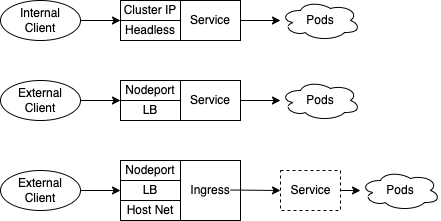

The diagram above was exported from draw.io. Its source (the exported page's mxGraphModel, read from the mxfile embedded in the PNG):
<mxGraphModel dx="1381" dy="822" grid="1" gridSize="10" guides="1" tooltips="1" connect="1" arrows="1" fold="1" page="1" pageScale="1" pageWidth="850" pageHeight="1100" math="0" shadow="0">
  <root>
    <mxCell id="0" />
    <mxCell id="1" parent="0" />
    <mxCell id="BN4TSkRvTqcNpPzywUwd-2" value="External Client" style="ellipse;whiteSpace=wrap;html=1;" parent="1" vertex="1">
      <mxGeometry x="80" y="280" width="80" height="40" as="geometry" />
    </mxCell>
    <mxCell id="BN4TSkRvTqcNpPzywUwd-5" value="Nodeport" style="rounded=0;whiteSpace=wrap;html=1;" parent="1" vertex="1">
      <mxGeometry x="200" y="280" width="60" height="20" as="geometry" />
    </mxCell>
    <mxCell id="BN4TSkRvTqcNpPzywUwd-6" value="LB" style="rounded=0;whiteSpace=wrap;html=1;" parent="1" vertex="1">
      <mxGeometry x="200" y="300" width="60" height="20" as="geometry" />
    </mxCell>
    <mxCell id="BN4TSkRvTqcNpPzywUwd-7" value="Service" style="rounded=0;whiteSpace=wrap;html=1;" parent="1" vertex="1">
      <mxGeometry x="260" y="280" width="60" height="40" as="geometry" />
    </mxCell>
    <mxCell id="BN4TSkRvTqcNpPzywUwd-9" value="" style="endArrow=classic;html=1;rounded=0;exitX=1;exitY=0.5;exitDx=0;exitDy=0;entryX=0;entryY=0;entryDx=0;entryDy=0;" parent="1" source="BN4TSkRvTqcNpPzywUwd-2" target="BN4TSkRvTqcNpPzywUwd-6" edge="1">
      <mxGeometry width="50" height="50" relative="1" as="geometry">
        <mxPoint x="400" y="430" as="sourcePoint" />
        <mxPoint x="450" y="380" as="targetPoint" />
      </mxGeometry>
    </mxCell>
    <mxCell id="BN4TSkRvTqcNpPzywUwd-10" value="Pods" style="ellipse;shape=cloud;whiteSpace=wrap;html=1;" parent="1" vertex="1">
      <mxGeometry x="360" y="280" width="80" height="40" as="geometry" />
    </mxCell>
    <mxCell id="BN4TSkRvTqcNpPzywUwd-11" value="" style="endArrow=classic;html=1;rounded=0;exitX=1;exitY=0.5;exitDx=0;exitDy=0;" parent="1" source="BN4TSkRvTqcNpPzywUwd-7" target="BN4TSkRvTqcNpPzywUwd-10" edge="1">
      <mxGeometry width="50" height="50" relative="1" as="geometry">
        <mxPoint x="400" y="430" as="sourcePoint" />
        <mxPoint x="450" y="380" as="targetPoint" />
      </mxGeometry>
    </mxCell>
    <mxCell id="BN4TSkRvTqcNpPzywUwd-12" value="Internal&lt;br&gt;Client" style="ellipse;whiteSpace=wrap;html=1;" parent="1" vertex="1">
      <mxGeometry x="80" y="200" width="80" height="40" as="geometry" />
    </mxCell>
    <mxCell id="BN4TSkRvTqcNpPzywUwd-13" value="Cluster IP" style="rounded=0;whiteSpace=wrap;html=1;" parent="1" vertex="1">
      <mxGeometry x="200" y="200" width="60" height="20" as="geometry" />
    </mxCell>
    <mxCell id="BN4TSkRvTqcNpPzywUwd-14" value="Headless" style="rounded=0;whiteSpace=wrap;html=1;" parent="1" vertex="1">
      <mxGeometry x="200" y="220" width="60" height="20" as="geometry" />
    </mxCell>
    <mxCell id="BN4TSkRvTqcNpPzywUwd-15" value="Service" style="rounded=0;whiteSpace=wrap;html=1;" parent="1" vertex="1">
      <mxGeometry x="260" y="200" width="60" height="40" as="geometry" />
    </mxCell>
    <mxCell id="BN4TSkRvTqcNpPzywUwd-16" value="" style="endArrow=classic;html=1;rounded=0;exitX=1;exitY=0.5;exitDx=0;exitDy=0;entryX=0;entryY=0;entryDx=0;entryDy=0;" parent="1" source="BN4TSkRvTqcNpPzywUwd-12" target="BN4TSkRvTqcNpPzywUwd-14" edge="1">
      <mxGeometry width="50" height="50" relative="1" as="geometry">
        <mxPoint x="400" y="350" as="sourcePoint" />
        <mxPoint x="450" y="300" as="targetPoint" />
      </mxGeometry>
    </mxCell>
    <mxCell id="BN4TSkRvTqcNpPzywUwd-17" value="Pods" style="ellipse;shape=cloud;whiteSpace=wrap;html=1;" parent="1" vertex="1">
      <mxGeometry x="360" y="200" width="80" height="40" as="geometry" />
    </mxCell>
    <mxCell id="BN4TSkRvTqcNpPzywUwd-18" value="" style="endArrow=classic;html=1;rounded=0;exitX=1;exitY=0.5;exitDx=0;exitDy=0;" parent="1" source="BN4TSkRvTqcNpPzywUwd-15" target="BN4TSkRvTqcNpPzywUwd-17" edge="1">
      <mxGeometry width="50" height="50" relative="1" as="geometry">
        <mxPoint x="400" y="350" as="sourcePoint" />
        <mxPoint x="450" y="300" as="targetPoint" />
      </mxGeometry>
    </mxCell>
    <mxCell id="BN4TSkRvTqcNpPzywUwd-31" value="External Client" style="ellipse;whiteSpace=wrap;html=1;" parent="1" vertex="1">
      <mxGeometry x="80" y="370" width="80" height="40" as="geometry" />
    </mxCell>
    <mxCell id="BN4TSkRvTqcNpPzywUwd-32" value="Nodeport" style="rounded=0;whiteSpace=wrap;html=1;" parent="1" vertex="1">
      <mxGeometry x="200" y="360" width="60" height="20" as="geometry" />
    </mxCell>
    <mxCell id="BN4TSkRvTqcNpPzywUwd-33" value="LB" style="rounded=0;whiteSpace=wrap;html=1;" parent="1" vertex="1">
      <mxGeometry x="200" y="380" width="60" height="20" as="geometry" />
    </mxCell>
    <mxCell id="BN4TSkRvTqcNpPzywUwd-34" value="Ingress" style="rounded=0;whiteSpace=wrap;html=1;" parent="1" vertex="1">
      <mxGeometry x="260" y="360" width="60" height="60" as="geometry" />
    </mxCell>
    <mxCell id="BN4TSkRvTqcNpPzywUwd-35" value="" style="endArrow=classic;html=1;rounded=0;exitX=1;exitY=0.5;exitDx=0;exitDy=0;entryX=0;entryY=0;entryDx=0;entryDy=0;" parent="1" source="BN4TSkRvTqcNpPzywUwd-31" edge="1">
      <mxGeometry width="50" height="50" relative="1" as="geometry">
        <mxPoint x="400" y="520" as="sourcePoint" />
        <mxPoint x="200" y="390" as="targetPoint" />
      </mxGeometry>
    </mxCell>
    <mxCell id="BN4TSkRvTqcNpPzywUwd-36" value="Host Net" style="rounded=0;whiteSpace=wrap;html=1;" parent="1" vertex="1">
      <mxGeometry x="200" y="400" width="60" height="20" as="geometry" />
    </mxCell>
    <mxCell id="BN4TSkRvTqcNpPzywUwd-38" value="Pods" style="ellipse;shape=cloud;whiteSpace=wrap;html=1;" parent="1" vertex="1">
      <mxGeometry x="440" y="370" width="80" height="40" as="geometry" />
    </mxCell>
    <mxCell id="BN4TSkRvTqcNpPzywUwd-39" value="" style="endArrow=classic;html=1;rounded=0;exitX=1;exitY=0.5;exitDx=0;exitDy=0;" parent="1" target="BN4TSkRvTqcNpPzywUwd-38" edge="1">
      <mxGeometry width="50" height="50" relative="1" as="geometry">
        <mxPoint x="420" y="390" as="sourcePoint" />
        <mxPoint x="550" y="470" as="targetPoint" />
      </mxGeometry>
    </mxCell>
    <mxCell id="BN4TSkRvTqcNpPzywUwd-40" value="" style="endArrow=classic;html=1;rounded=0;exitX=1;exitY=0.5;exitDx=0;exitDy=0;entryX=0;entryY=0.5;entryDx=0;entryDy=0;" parent="1" edge="1">
      <mxGeometry width="50" height="50" relative="1" as="geometry">
        <mxPoint x="310" y="389.5" as="sourcePoint" />
        <mxPoint x="360" y="390" as="targetPoint" />
      </mxGeometry>
    </mxCell>
    <mxCell id="HnojSjW1m93fv9IizdgW-2" value="" style="endArrow=none;dashed=1;html=1;rounded=0;" edge="1" parent="1">
      <mxGeometry width="50" height="50" relative="1" as="geometry">
        <mxPoint x="360" y="370" as="sourcePoint" />
        <mxPoint x="360" y="370" as="targetPoint" />
        <Array as="points">
          <mxPoint x="420" y="370" />
          <mxPoint x="420" y="410" />
          <mxPoint x="360" y="410" />
        </Array>
      </mxGeometry>
    </mxCell>
    <mxCell id="HnojSjW1m93fv9IizdgW-3" value="Service" style="text;html=1;align=center;verticalAlign=middle;resizable=0;points=[];autosize=1;strokeColor=none;fillColor=none;" vertex="1" parent="1">
      <mxGeometry x="360" y="380" width="60" height="20" as="geometry" />
    </mxCell>
  </root>
</mxGraphModel>